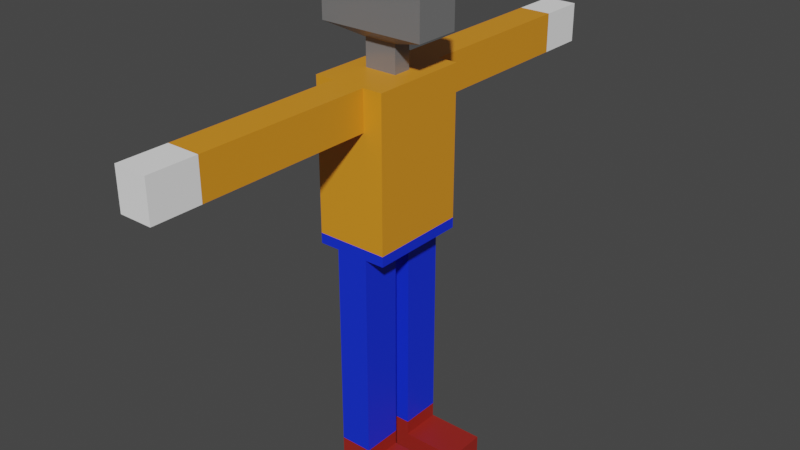 # Source: csis_5838_keith_hammerhead_v04.blend  (saved by Blender 2.80.75; exported with 4.5.12 LTS)
import bpy
from mathutils import Matrix  # noqa: F401  (used for matrix-valued properties, if any)

bpy.ops.wm.read_factory_settings(use_empty=True)
scene = bpy.context.scene
scene.name = 'Scene'

# ---- collections
col_collection = bpy.data.collections.new('Collection'); scene.collection.children.link(col_collection)

# ---- materials (node trees are filled in below, after node groups)
mat_shirt = bpy.data.materials.new('Shirt')
mat_shirt.alpha_threshold = 0.0
mat_shirt.use_transparent_shadow = False
mat_shirt.line_color = (0.0, 0.0, 0.0, 1.0)
mat_pants = bpy.data.materials.new('pants')
mat_pants.use_transparent_shadow = False
mat_hands = bpy.data.materials.new('hands')
mat_hands.use_transparent_shadow = False
mat_head = bpy.data.materials.new('head')
mat_head.use_transparent_shadow = False
mat_feet = bpy.data.materials.new('feet')
mat_feet.use_transparent_shadow = False

# ---- material node trees
mat_shirt.use_nodes = True; mat_shirt.node_tree.nodes.clear()
_N = mat_shirt.node_tree.nodes; _L = mat_shirt.node_tree.links
n0 = _N.new('ShaderNodeOutputMaterial'); n0.name = 'Material Output'; n0.location = (300, 300)
n1 = _N.new('ShaderNodeBsdfPrincipled'); n1.name = 'Principled BSDF'; n1.location = (10, 300)
n1.distribution = 'GGX'
n1.subsurface_method = 'BURLEY'
n1.inputs[0].default_value = (0.8, 0.2963, 0.0177, 1.0)
n1.inputs[2].default_value = 0.4
n1.inputs[3].default_value = 1.45
n1.inputs[27].default_value = (0.0, 0.0, 0.0, 1.0)
n1.inputs[28].default_value = 1.0
_L.new(n1.outputs[0], n0.inputs[0])
n0.is_active_output = True
mat_pants.use_nodes = True; mat_pants.node_tree.nodes.clear()
_N = mat_pants.node_tree.nodes; _L = mat_pants.node_tree.links
n0 = _N.new('ShaderNodeOutputMaterial'); n0.name = 'Material Output'; n0.location = (300, 300)
n1 = _N.new('ShaderNodeBsdfPrincipled'); n1.name = 'Principled BSDF'; n1.location = (10, 300)
n1.distribution = 'GGX'
n1.subsurface_method = 'BURLEY'
n1.inputs[0].default_value = (0.00567, 0.0297, 0.8, 1.0)
n1.inputs[3].default_value = 1.45
n1.inputs[27].default_value = (0.0, 0.0, 0.0, 1.0)
n1.inputs[28].default_value = 1.0
_L.new(n1.outputs[0], n0.inputs[0])
n0.is_active_output = True
mat_hands.use_nodes = True; mat_hands.node_tree.nodes.clear()
_N = mat_hands.node_tree.nodes; _L = mat_hands.node_tree.links
n0 = _N.new('ShaderNodeOutputMaterial'); n0.name = 'Material Output'; n0.location = (300, 300)
n1 = _N.new('ShaderNodeBsdfPrincipled'); n1.name = 'Principled BSDF'; n1.location = (10, 300)
n1.distribution = 'GGX'
n1.subsurface_method = 'BURLEY'
n1.inputs[0].default_value = (0.9939, 0.9939, 0.9939, 1.0)
n1.inputs[3].default_value = 1.45
n1.inputs[27].default_value = (0.0, 0.0, 0.0, 1.0)
n1.inputs[28].default_value = 1.0
_L.new(n1.outputs[0], n0.inputs[0])
n0.is_active_output = True
mat_head.use_nodes = True; mat_head.node_tree.nodes.clear()
_N = mat_head.node_tree.nodes; _L = mat_head.node_tree.links
n0 = _N.new('ShaderNodeOutputMaterial'); n0.name = 'Material Output'; n0.location = (300, 300)
n1 = _N.new('ShaderNodeBsdfPrincipled'); n1.name = 'Principled BSDF'; n1.location = (10, 300)
n1.distribution = 'GGX'
n1.subsurface_method = 'BURLEY'
n1.inputs[0].default_value = (0.1867, 0.1867, 0.1867, 1.0)
n1.inputs[2].default_value = 0.2685
n1.inputs[3].default_value = 1.45
n1.inputs[13].default_value = 0.9954
n1.inputs[15].default_value = 1.0
n1.inputs[27].default_value = (0.0, 0.0, 0.0, 1.0)
n1.inputs[28].default_value = 1.0
_L.new(n1.outputs[0], n0.inputs[0])
n0.is_active_output = True
mat_feet.use_nodes = True; mat_feet.node_tree.nodes.clear()
_N = mat_feet.node_tree.nodes; _L = mat_feet.node_tree.links
n0 = _N.new('ShaderNodeOutputMaterial'); n0.name = 'Material Output'; n0.location = (300, 300)
n1 = _N.new('ShaderNodeBsdfPrincipled'); n1.name = 'Principled BSDF'; n1.location = (10, 300)
n1.distribution = 'GGX'
n1.subsurface_method = 'BURLEY'
n1.inputs[0].default_value = (0.3217, 0.01879, 0.01181, 1.0)
n1.inputs[3].default_value = 1.45
n1.inputs[27].default_value = (0.0, 0.0, 0.0, 1.0)
n1.inputs[28].default_value = 1.0
_L.new(n1.outputs[0], n0.inputs[0])
n0.is_active_output = True

# ---- world
world_world = bpy.data.worlds.new('World'); scene.world = world_world
world_world.use_nodes = True; world_world.node_tree.nodes.clear()
_N = world_world.node_tree.nodes; _L = world_world.node_tree.links
n0 = _N.new('ShaderNodeOutputWorld'); n0.name = 'World Output'; n0.location = (300, 300)
n1 = _N.new('ShaderNodeBackground'); n1.name = 'Background'; n1.location = (10, 300)
n1.inputs[0].default_value = (0.05088, 0.05088, 0.05088, 1.0)
_L.new(n1.outputs[0], n0.inputs[0])
n0.is_active_output = True
world_world.color = (0.05088, 0.05088, 0.05088)
world_world.use_sun_shadow = False
world_world.sun_shadow_jitter_overblur = 0.0

# ---- meshes
me_cube = bpy.data.meshes.new('Cube')
me_cube.from_pydata([(-0.3831, -0.2199, -8.129), (0.3951, -0.2199, -8.129), (0.863, -1.197, 1.917), (0.863, -1.197, -1.917), (-0.3831, -0.2199, -7.28), (0.3951, -0.2199, -7.28), (-0.863, -1.197, 1.917), (-0.863, -1.197, -1.917), (0.3951, -1.197, -7.28), (-0.863, -1.197, 0.9766), (0.863, -1.197, 0.9766), (-0.3831, -1.197, -7.28), (-0.863, -0.2199, -1.917), (0.863, -0.2199, 1.917), (-0.863, -0.2199, 1.917), (0.863, -0.2199, -1.917), (0.863, -0.2199, 0.9766), (-0.863, -0.2199, 0.9766), (0.3951, -0.2199, -7.149), (-0.3831, -0.2199, -7.149), (0.3951, -1.197, -7.149), (-0.3831, -1.197, -7.149), (0.3951, -0.2199, -6.921), (0.3951, -1.197, -6.921), (-0.3831, -1.197, -6.921), (0.3951, -1.197, 1.917), (0.3951, -1.197, -1.917), (-0.3831, -0.2199, -6.921), (-0.3831, -0.2199, -6.79), (0.3951, -1.197, 0.9766), (0.3951, -0.2199, -1.917), (0.3951, -0.2199, 1.917), (0.3951, -0.2199, -6.79), (0.3951, -1.197, -6.79), (-0.3831, -1.197, -6.79), (-0.3831, -1.197, 1.917), (-0.3831, -1.197, 0.9766), (-0.3831, -0.2199, -1.917), (0.3951, -1.197, -4.831), (-0.3831, -1.197, -1.917), (-0.3831, -1.197, -4.831), (-0.3831, -0.2199, -4.831), (-0.3831, -0.2199, 1.917), (0.3951, -0.2199, -4.831), (-0.3831, -0.2199, 2.56), (0.3951, -0.2199, 2.56), (-0.3831, -1.197, -4.561), (0.3951, -1.197, -4.561), (-0.3831, -0.2199, 4.014), (0.3951, -0.2199, 4.014), (-0.3831, -0.2199, -4.561), (0.3951, -0.2199, -4.561), (-1.264, -0.5473, 2.814), (1.276, -0.5473, 2.814), (0.3951, -0.2199, -4.276), (0.3951, -1.197, -4.276), (-1.264, -0.5473, 3.775), (1.276, -0.5473, 3.775), (-0.3831, -1.197, -4.276), (-0.3831, -0.2199, -4.276), (0.3951, -1.491, 1.917), (0.3951, -1.491, 0.9766), (-0.3831, -1.491, 1.917), (-0.3831, -1.491, 0.9766), (0.3951, -1.76, 1.917), (0.3951, -1.76, 0.9766), (-0.3831, -1.76, 1.917), (-0.3831, -1.76, 0.9766), (0.3951, -2.062, 1.917), (0.3951, -2.062, 0.9766), (-0.3831, -2.062, 1.917), (-0.3831, -2.062, 0.9766), (0.3951, -3.246, 1.917), (0.3951, -3.246, 0.9766), (-0.3831, -3.246, 1.917), (-0.3831, -3.246, 0.9766), (0.3951, -3.466, 1.917), (0.3951, -3.466, 0.9766), (-0.3831, -3.466, 1.917), (-0.3831, -3.466, 0.9766), (0.3951, -3.662, 1.917), (0.3951, -3.662, 0.9766), (-0.3831, -3.662, 1.917), (-0.3831, -3.662, 0.9766), (0.3951, -3.875, 1.917), (0.3951, -3.875, 0.9766), (-0.3831, -3.875, 1.917), (-0.3831, -3.875, 0.9766), (0.3951, -5.393, 1.917), (0.3951, -5.393, 0.9766), (-0.3831, -5.393, 1.917), (-0.3831, -5.393, 0.9766), (0.3951, -5.564, 1.917), (0.3951, -5.564, 0.9766), (-0.3831, -5.564, 1.917), (-0.3831, -5.564, 0.9766), (0.3951, -5.793, 1.917), (0.3951, -5.793, 0.9766), (-0.3831, -5.793, 1.917), (-0.3831, -5.793, 0.9766), (0.3951, -6.527, 1.917), (0.3951, -6.527, 0.9766), (-0.3831, -6.527, 1.917), (-0.3831, -6.527, 0.9766), (-0.3831, -0.2199, -3.99), (0.3951, -0.2199, -3.99), (0.3951, -1.197, -3.99), (-0.3831, -1.197, -3.99), (0.3951, -1.197, -2.586), (-0.3831, -1.197, -2.586), (-0.3831, -0.2199, -2.586), (0.3951, -0.2199, -2.586), (0.3951, -0.2199, -2.39), (0.3951, -1.197, -2.39), (-0.3831, -1.197, -2.39), (-0.3831, -0.2199, -2.39), (-0.3831, -0.2199, -2.17), (0.3951, -0.2199, -2.17), (0.3951, -1.197, -2.17), (-0.3831, -1.197, -2.17), (-0.863, 0.01491, -1.917), (0.863, 0.01491, 1.917), (0.863, 0.01491, 0.9766), (-0.863, 0.01491, 1.917), (0.863, 0.01491, -1.917), (-0.863, 0.01491, 0.9766), (0.3951, 0.01491, 1.917), (0.3951, 0.01491, -1.917), (-0.3831, 0.01491, -1.917), (-0.3831, 0.01491, 1.917), (0.3951, 0.01491, 2.56), (-0.3831, 0.01491, 2.56), (0.3951, 0.01491, 4.014), (-0.3831, 0.01491, 4.014), (1.276, 0.01491, 2.814), (-1.264, 0.01491, 2.814), (1.276, 0.01491, 3.775), (-1.264, 0.01491, 3.775), (0.3951, -1.197, -8.129), (-0.3831, -1.197, -8.129), (1.756, -0.2199, -8.129), (1.756, -1.197, -8.129), (1.756, -0.2199, -7.28), (1.756, -1.197, -7.28), (-0.863, -0.9756, -1.917), (0.3951, -0.9756, -8.129), (0.863, -0.9756, 1.917), (1.756, -0.9756, -7.28), (0.863, -0.9756, 0.9766), (-0.863, -0.9756, 1.917), (0.863, -0.9756, -1.917), (-0.863, -0.9756, 0.9766), (1.756, -0.9756, -8.129), (0.3951, -0.9756, -7.149), (0.3951, -0.9756, -7.28), (-0.3831, -0.9756, -6.79), (-0.3831, -0.9756, -6.921), (0.3951, -0.9756, -6.921), (0.3951, -0.9756, -1.917), (0.3951, -0.9756, 1.917), (-0.3831, -0.9756, -8.129), (-0.3831, -0.9756, -7.28), (-0.3831, -0.9756, -1.917), (0.3951, -0.9756, -4.831), (-0.3831, -0.9756, 1.917), (-0.3831, -0.9756, -4.561), (0.3951, -0.9756, -4.276), (-0.3831, -0.9756, -4.276), (-0.3831, -0.9756, -3.99), (0.3951, -0.9756, -3.99), (-0.3831, -0.9756, -4.831), (0.3951, -0.9756, -2.586), (-0.3831, -0.9756, -2.39), (0.3951, -0.9756, -2.39), (-0.3831, -0.9756, -2.586), (-0.3831, -0.9756, -2.17), (0.3951, -0.9756, -2.17), (-0.3831, -0.9756, -7.149), (0.3951, -0.9756, -6.79), (0.3951, -0.9756, -4.561), (-0.863, -0.4947, 1.917), (0.863, -0.4947, -1.917), (-0.863, -0.4947, 0.9766), (-0.863, -0.4947, -1.917), (0.3951, -0.4947, -8.129), (0.863, -0.4947, 1.917), (1.756, -0.4947, -7.28), (0.863, -0.4947, 0.9766), (1.756, -0.4947, -8.129), (0.3951, -0.4947, -7.149), (0.3951, -0.4947, -7.28), (-0.3831, -0.4947, -6.79), (-0.3831, -0.4947, -6.921), (0.3951, -0.4947, -6.921), (0.3951, -0.4947, -1.917), (0.3951, -0.4947, 1.917), (-0.3831, -0.4947, -8.129), (-0.3831, -0.4947, -7.28), (-0.3831, -0.4947, -1.917), (0.3951, -0.4947, -4.831), (-0.3831, -0.4947, 1.917), (-0.3831, -0.4947, -4.561), (0.3951, -0.4947, -4.276), (-0.3831, -0.4947, -4.276), (-0.3831, -0.4947, -3.99), (0.3951, -0.4947, -3.99), (-0.3831, -0.4947, -4.831), (0.3951, -0.4947, -2.586), (-0.3831, -0.4947, -2.39), (0.3951, -0.4947, -2.39), (-0.3831, -0.4947, -2.586), (-0.3831, -0.4947, -2.17), (0.3951, -0.4947, -2.17), (-0.3831, -0.4947, -7.149), (0.3951, -0.4947, -6.79), (0.3951, -0.4947, -4.561), (-0.863, -1.197, 1.601), (0.863, -1.197, 1.601), (0.863, -0.2199, 1.601), (-0.863, -0.2199, 1.601), (0.3951, -1.197, 1.601), (-0.3831, -1.197, 1.601), (0.3951, -1.491, 1.601), (-0.3831, -1.491, 1.601), (0.3951, -1.76, 1.601), (-0.3831, -1.76, 1.601), (0.3951, -2.062, 1.601), (-0.3831, -2.062, 1.601), (0.3951, -3.246, 1.601), (-0.3831, -3.246, 1.601), (0.3951, -3.466, 1.601), (-0.3831, -3.466, 1.601), (0.3951, -3.662, 1.601), (-0.3831, -3.662, 1.601), (0.3951, -3.875, 1.601), (-0.3831, -3.875, 1.601), (0.3951, -5.393, 1.601), (-0.3831, -5.393, 1.601), (0.3951, -5.564, 1.601), (-0.3831, -5.564, 1.601), (0.3951, -5.793, 1.601), (-0.3831, -5.793, 1.601), (0.3951, -6.527, 1.601), (-0.3831, -6.527, 1.601), (-0.863, 0.01491, 1.601), (0.863, 0.01491, 1.601), (-0.863, -0.9756, 1.601), (0.863, -0.9756, 1.601), (0.863, -0.4947, 1.601), (-0.863, -0.4947, 1.601), (0.863, -1.197, 1.289), (0.863, -0.2199, 1.289), (-0.863, -0.2199, 1.289), (0.3951, -1.197, 1.289), (-0.3831, -1.197, 1.289), (0.3951, -1.491, 1.289), (-0.3831, -1.491, 1.289), (0.3951, -1.76, 1.289), (-0.3831, -1.76, 1.289), (0.3951, -2.062, 1.289), (-0.3831, -2.062, 1.289), (0.3951, -3.246, 1.289), (-0.3831, -3.246, 1.289), (0.3951, -3.466, 1.289), (-0.3831, -3.466, 1.289), (0.3951, -3.662, 1.289), (-0.3831, -3.662, 1.289), (0.3951, -3.875, 1.289), (-0.3831, -3.875, 1.289), (0.3951, -5.393, 1.289), (-0.3831, -5.393, 1.289), (0.3951, -5.564, 1.289), (-0.3831, -5.564, 1.289), (0.3951, -5.793, 1.289), (-0.3831, -5.793, 1.289), (0.3951, -6.527, 1.289), (-0.3831, -6.527, 1.289), (-0.863, 0.01491, 1.289), (0.863, 0.01491, 1.289), (-0.863, -0.9756, 1.289), (0.863, -0.9756, 1.289), (0.863, -0.4947, 1.289), (-0.863, -0.4947, 1.289), (-0.863, -1.197, 1.289), (0.3951, -0.2199, 2.399), (-0.3831, -0.2199, 2.399), (0.3951, 0.01491, 2.399), (-0.3831, 0.01491, 2.399), (-0.3831, -0.2199, 2.244), (0.3951, -0.2199, 2.244), (0.3951, 0.01491, 2.244), (-0.3831, 0.01491, 2.244), (-0.3831, -0.2199, 2.08), (0.3951, -0.2199, 2.08), (0.3951, 0.01491, 2.08), (-0.3831, 0.01491, 2.08), (0.863, -1.197, -1.671), (-0.863, -1.197, -1.671), (-0.863, -0.2199, -1.671), (0.863, -0.2199, -1.671), (0.3951, -1.197, -1.671), (-0.3831, -1.197, -1.671), (-0.863, 0.01491, -1.671), (0.863, 0.01491, -1.671), (-0.863, -0.9756, -1.671), (0.863, -0.9756, -1.671), (0.863, -0.4947, -1.671), (-0.863, -0.4947, -1.671)], [], [(164, 149, 6, 35), (221, 35, 6, 216), (4, 5, 1, 0), (158, 150, 3, 26), (247, 146, 2, 217), (214, 178, 157, 193), (8, 138, 141, 143), (305, 148, 10, 296), (20, 21, 11, 8), (301, 36, 9, 297), (307, 182, 17, 298), (303, 122, 16, 299), (245, 121, 13, 218), (127, 124, 15, 30), (249, 180, 14, 219), (129, 123, 14, 42), (1, 5, 142, 140), (147, 143, 141, 152), (154, 8, 143, 147), (184, 1, 140, 188), (192, 27, 19, 213), (8, 11, 139, 138), (33, 34, 24, 23), (189, 153, 154, 190), (121, 126, 31, 13), (128, 127, 30, 37), (296, 10, 29, 300), (157, 23, 20, 153), (191, 28, 27, 192), (198, 37, 116, 211), (217, 2, 25, 220), (146, 159, 25, 2), (144, 162, 39, 7), (197, 4, 0, 196), (213, 19, 4, 197), (120, 128, 37, 12), (160, 145, 138, 139), (206, 41, 28, 191), (201, 50, 41, 206), (300, 29, 36, 301), (36, 29, 61, 63), (159, 164, 35, 25), (179, 47, 38, 163), (285, 284, 45, 44), (287, 285, 44, 131), (47, 46, 40, 38), (132, 133, 48, 49), (49, 48, 56, 57), (132, 49, 57, 136), (55, 58, 46, 47), (108, 109, 107, 106), (210, 110, 104, 204), (52, 53, 57, 56), (135, 52, 56, 137), (204, 104, 59, 203), (44, 45, 53, 52), (104, 105, 54, 59), (131, 44, 52, 135), (63, 61, 65, 67), (220, 25, 60, 222), (254, 36, 63, 256), (25, 35, 62, 60), (258, 67, 71, 260), (222, 60, 64, 224), (256, 63, 67, 258), (60, 62, 66, 64), (71, 69, 73, 75), (64, 66, 70, 68), (67, 65, 69, 71), (224, 64, 68, 226), (228, 72, 76, 230), (226, 68, 72, 228), (260, 71, 75, 262), (68, 70, 74, 72), (264, 79, 83, 266), (262, 75, 79, 264), (72, 74, 78, 76), (75, 73, 77, 79), (83, 81, 85, 87), (76, 78, 82, 80), (79, 77, 81, 83), (230, 76, 80, 232), (268, 87, 91, 270), (232, 80, 84, 234), (266, 83, 87, 268), (80, 82, 86, 84), (88, 90, 94, 92), (84, 86, 90, 88), (87, 85, 89, 91), (234, 84, 88, 236), (95, 93, 97, 99), (91, 89, 93, 95), (236, 88, 92, 238), (270, 91, 95, 272), (274, 99, 103, 276), (238, 92, 96, 240), (272, 95, 99, 274), (92, 94, 98, 96), (242, 100, 102, 243), (96, 98, 102, 100), (99, 97, 101, 103), (240, 96, 100, 242), (173, 113, 108, 171), (163, 38, 33, 178), (38, 40, 34, 33), (41, 43, 32, 28), (176, 118, 113, 173), (106, 107, 58, 55), (113, 114, 109, 108), (115, 112, 111, 110), (26, 39, 119, 118), (116, 117, 112, 115), (118, 119, 114, 113), (171, 108, 106, 169), (211, 116, 115, 208), (208, 115, 110, 210), (37, 30, 117, 116), (158, 26, 118, 176), (166, 55, 47, 179), (48, 133, 137, 56), (110, 111, 105, 104), (53, 134, 136, 57), (59, 54, 51, 50), (169, 106, 55, 166), (284, 286, 130, 45), (203, 59, 50, 201), (45, 130, 134, 53), (153, 20, 8, 154), (50, 51, 43, 41), (28, 32, 22, 27), (219, 14, 123, 244), (298, 17, 125, 302), (19, 18, 5, 4), (27, 22, 18, 19), (178, 33, 23, 157), (23, 24, 21, 20), (58, 167, 165, 46), (205, 169, 166, 202), (202, 166, 179, 215), (194, 158, 176, 212), (114, 172, 174, 109), (119, 175, 172, 114), (207, 171, 169, 205), (212, 176, 173, 209), (199, 163, 178, 214), (209, 173, 171, 207), (107, 168, 167, 58), (109, 174, 168, 107), (215, 179, 163, 199), (195, 200, 164, 159), (46, 165, 170, 40), (40, 170, 155, 34), (196, 184, 145, 160), (21, 177, 161, 11), (11, 161, 160, 139), (183, 198, 162, 144), (185, 195, 159, 146), (39, 162, 175, 119), (34, 155, 156, 24), (193, 157, 153, 189), (24, 156, 177, 21), (138, 145, 152, 141), (190, 154, 147, 186), (186, 147, 152, 188), (216, 6, 149, 246), (297, 9, 151, 304), (306, 187, 148, 305), (248, 185, 146, 247), (194, 181, 150, 158), (200, 180, 149, 164), (42, 14, 180, 200), (30, 15, 181, 194), (218, 13, 185, 248), (299, 16, 187, 306), (142, 186, 188, 140), (5, 190, 186, 142), (22, 193, 189, 18), (13, 31, 195, 185), (12, 37, 198, 183), (0, 1, 184, 196), (31, 42, 200, 195), (51, 215, 199, 43), (112, 209, 207, 111), (43, 199, 214, 32), (117, 212, 209, 112), (111, 207, 205, 105), (30, 194, 212, 117), (54, 202, 215, 51), (105, 205, 202, 54), (167, 203, 201, 165), (172, 208, 210, 174), (175, 211, 208, 172), (168, 204, 203, 167), (174, 210, 204, 168), (165, 201, 206, 170), (170, 206, 191, 155), (177, 213, 197, 161), (161, 197, 196, 160), (162, 198, 211, 175), (155, 191, 192, 156), (18, 189, 190, 5), (156, 192, 213, 177), (145, 184, 188, 152), (246, 149, 180, 249), (304, 151, 182, 307), (32, 214, 193, 22), (279, 246, 249, 282), (251, 218, 248, 281), (281, 248, 247, 280), (283, 216, 246, 279), (252, 219, 244, 277), (273, 240, 242, 275), (275, 242, 243, 276), (94, 239, 241, 98), (271, 238, 240, 273), (98, 241, 243, 102), (90, 237, 239, 94), (269, 236, 238, 271), (267, 234, 236, 269), (82, 233, 235, 86), (265, 232, 234, 267), (86, 235, 237, 90), (263, 230, 232, 265), (74, 229, 231, 78), (78, 231, 233, 82), (70, 227, 229, 74), (259, 226, 228, 261), (261, 228, 230, 263), (257, 224, 226, 259), (62, 223, 225, 66), (255, 222, 224, 257), (66, 225, 227, 70), (35, 221, 223, 62), (253, 220, 222, 255), (250, 217, 220, 253), (282, 249, 219, 252), (278, 245, 218, 251), (280, 247, 217, 250), (254, 221, 216, 283), (36, 254, 283, 9), (148, 280, 250, 10), (122, 278, 251, 16), (182, 282, 252, 17), (10, 250, 253, 29), (29, 253, 255, 61), (61, 255, 257, 65), (65, 257, 259, 69), (73, 261, 263, 77), (69, 259, 261, 73), (77, 263, 265, 81), (81, 265, 267, 85), (85, 267, 269, 89), (89, 269, 271, 93), (93, 271, 273, 97), (101, 275, 276, 103), (97, 273, 275, 101), (17, 252, 277, 125), (9, 283, 279, 151), (187, 281, 280, 148), (16, 251, 281, 187), (151, 279, 282, 182), (239, 272, 274, 241), (241, 274, 276, 243), (237, 270, 272, 239), (233, 266, 268, 235), (235, 268, 270, 237), (229, 262, 264, 231), (231, 264, 266, 233), (227, 260, 262, 229), (223, 256, 258, 225), (225, 258, 260, 227), (221, 254, 256, 223), (289, 290, 286, 284), (291, 288, 285, 287), (288, 289, 284, 285), (292, 293, 289, 288), (295, 292, 288, 291), (293, 294, 290, 289), (31, 126, 294, 293), (129, 42, 292, 295), (42, 31, 293, 292), (144, 304, 307, 183), (15, 299, 306, 181), (181, 306, 305, 150), (7, 297, 304, 144), (12, 298, 302, 120), (26, 300, 301, 39), (3, 296, 300, 26), (124, 303, 299, 15), (183, 307, 298, 12), (39, 301, 297, 7), (150, 305, 296, 3)])
me_cube.polygons.foreach_set('material_index', [0, 0, 4, 1, 0, 1, 4, 0, 4, 0, 0, 0, 0, 1, 0, 0, 4, 4, 4, 4, 4, 4, 1, 4, 0, 1, 0, 4, 1, 1, 0, 0, 1, 4, 4, 1, 4, 1, 1, 0, 0, 0, 1, 3, 3, 1, 3, 3, 3, 1, 1, 1, 3, 3, 1, 3, 1, 3, 0, 0, 0, 0, 0, 0, 0, 0, 0, 0, 0, 0, 0, 0, 0, 0, 0, 0, 0, 0, 0, 0, 0, 0, 0, 0, 0, 0, 2, 0, 0, 0, 2, 2, 2, 2, 2, 2, 2, 2, 2, 2, 2, 2, 1, 1, 1, 1, 1, 1, 1, 1, 1, 1, 1, 1, 1, 1, 1, 1, 1, 3, 1, 3, 1, 1, 3, 1, 3, 4, 1, 1, 0, 0, 4, 4, 1, 4, 1, 1, 1, 1, 1, 1, 1, 1, 1, 1, 1, 1, 1, 0, 1, 1, 4, 4, 4, 1, 0, 1, 1, 4, 4, 4, 4, 4, 0, 0, 0, 0, 1, 0, 0, 1, 0, 0, 4, 4, 4, 0, 1, 4, 0, 1, 1, 1, 1, 1, 1, 1, 1, 1, 1, 1, 1, 1, 1, 1, 4, 4, 1, 1, 4, 4, 4, 0, 0, 1, 0, 0, 0, 0, 0, 2, 2, 2, 2, 2, 2, 2, 0, 0, 0, 0, 0, 0, 0, 0, 0, 0, 0, 0, 0, 0, 0, 0, 0, 0, 0, 0, 0, 0, 0, 0, 0, 0, 0, 0, 0, 0, 0, 0, 0, 0, 2, 2, 2, 2, 0, 0, 0, 0, 0, 2, 2, 2, 0, 0, 0, 0, 0, 0, 0, 0, 3, 3, 3, 3, 3, 3, 3, 3, 3, 1, 1, 1, 1, 1, 1, 1, 1, 1, 1, 1])
_uv = me_cube.uv_layers.new(name='UVMap')
_uv.uv.foreach_set('vector', [0.5555, 0.2269, 0.625, 0.2269, 0.625, 0.25, 0.5555, 0.25, 0.6044, 0.4305, 0.625, 0.4305, 0.625, 0.5, 0.6044, 0.5, 0.4445, 0.898, 0.5572, 0.898, 0.5572, 0.898, 0.4445, 0.898, 0.5572, 0.9769, 0.625, 0.9769, 0.625, 1.0, 0.5572, 1.0, 0.3544, 0.7269, 0.375, 0.7269, 0.375, 0.75, 0.3544, 0.75, 0.5572, 0.9267, 0.5572, 0.9769, 0.5572, 0.9769, 0.5572, 0.9267, 0.375, 0.3178, 0.375, 0.3178, 0.375, 0.3178, 0.375, 0.3178, 0.141, 0.7269, 0.3137, 0.7269, 0.3137, 0.75, 0.141, 0.75, 0.375, 0.3178, 0.375, 0.4305, 0.375, 0.4305, 0.375, 0.3178, 0.391, 0.4305, 0.5637, 0.4305, 0.5637, 0.5, 0.391, 0.5, 0.391, 0.5733, 0.5637, 0.5733, 0.5637, 0.602, 0.391, 0.602, 0.141, 0.6234, 0.3137, 0.6234, 0.3137, 0.648, 0.141, 0.648, 0.3544, 0.6234, 0.375, 0.6234, 0.375, 0.648, 0.3544, 0.648, 0.5572, 0.8734, 0.625, 0.8734, 0.625, 0.898, 0.5572, 0.898, 0.6044, 0.5733, 0.625, 0.5733, 0.625, 0.602, 0.6044, 0.602, 0.5555, 0.1234, 0.625, 0.1234, 0.625, 0.148, 0.5555, 0.148, 0.5572, 0.898, 0.5572, 0.898, 0.5572, 0.898, 0.5572, 0.898, 0.5572, 0.9769, 0.5572, 1.0, 0.5572, 1.0, 0.5572, 0.9769, 0.5572, 0.9769, 0.5572, 1.0, 0.5572, 1.0, 0.5572, 0.9769, 0.5572, 0.9267, 0.5572, 0.898, 0.5572, 0.898, 0.5572, 0.9267, 0.4445, 0.9267, 0.4445, 0.898, 0.4445, 0.898, 0.4445, 0.9267, 0.375, 0.3178, 0.375, 0.4305, 0.375, 0.4305, 0.375, 0.3178, 0.375, 0.3178, 0.375, 0.4305, 0.375, 0.4305, 0.375, 0.3178, 0.5572, 0.9267, 0.5572, 0.9769, 0.5572, 0.9769, 0.5572, 0.9267, 0.375, 0.1234, 0.4428, 0.1234, 0.4428, 0.148, 0.375, 0.148, 0.4445, 0.8734, 0.5572, 0.8734, 0.5572, 0.898, 0.4445, 0.898, 0.391, 0.25, 0.5637, 0.25, 0.5637, 0.3178, 0.391, 0.3178, 0.5572, 0.9769, 0.5572, 1.0, 0.5572, 1.0, 0.5572, 0.9769, 0.4445, 0.9267, 0.4445, 0.898, 0.4445, 0.898, 0.4445, 0.9267, 0.4445, 0.9267, 0.4445, 0.898, 0.4445, 0.898, 0.4445, 0.9267, 0.6044, 0.25, 0.625, 0.25, 0.625, 0.3178, 0.6044, 0.3178, 0.375, 0.2269, 0.4428, 0.2269, 0.4428, 0.25, 0.375, 0.25, 0.375, 0.9769, 0.4445, 0.9769, 0.4445, 1.0, 0.375, 1.0, 0.4445, 0.9267, 0.4445, 0.898, 0.4445, 0.898, 0.4445, 0.9267, 0.4445, 0.9267, 0.4445, 0.898, 0.4445, 0.898, 0.4445, 0.9267, 0.375, 0.8734, 0.4445, 0.8734, 0.4445, 0.898, 0.375, 0.898, 0.4445, 0.9769, 0.5572, 0.9769, 0.5572, 1.0, 0.4445, 1.0, 0.4445, 0.9267, 0.4445, 0.898, 0.4445, 0.898, 0.4445, 0.9267, 0.4445, 0.9267, 0.4445, 0.898, 0.4445, 0.898, 0.4445, 0.9267, 0.391, 0.3178, 0.5637, 0.3178, 0.5637, 0.4305, 0.391, 0.4305, 0.5637, 0.4305, 0.5637, 0.3178, 0.5637, 0.3178, 0.5637, 0.4305, 0.4428, 0.2269, 0.5555, 0.2269, 0.5555, 0.25, 0.4428, 0.25, 0.5572, 0.9769, 0.5572, 1.0, 0.5572, 1.0, 0.5572, 0.9769, 0.5555, 0.148, 0.4428, 0.148, 0.4428, 0.148, 0.5555, 0.148, 0.5555, 0.1234, 0.5555, 0.148, 0.5555, 0.148, 0.5555, 0.1234, 0.375, 0.3178, 0.375, 0.4305, 0.375, 0.4305, 0.375, 0.3178, 0.4428, 0.1234, 0.5555, 0.1234, 0.5555, 0.148, 0.4428, 0.148, 0.4428, 0.148, 0.5555, 0.148, 0.5555, 0.148, 0.4428, 0.148, 0.4428, 0.1234, 0.4428, 0.148, 0.4428, 0.148, 0.4428, 0.1234, 0.375, 0.3178, 0.375, 0.4305, 0.375, 0.4305, 0.375, 0.3178, 0.375, 0.3178, 0.375, 0.4305, 0.375, 0.4305, 0.375, 0.3178, 0.4445, 0.9267, 0.4445, 0.898, 0.4445, 0.898, 0.4445, 0.9267, 0.5555, 0.148, 0.4428, 0.148, 0.4428, 0.148, 0.5555, 0.148, 0.5555, 0.1234, 0.5555, 0.148, 0.5555, 0.148, 0.5555, 0.1234, 0.4445, 0.9267, 0.4445, 0.898, 0.4445, 0.898, 0.4445, 0.9267, 0.5555, 0.148, 0.4428, 0.148, 0.4428, 0.148, 0.5555, 0.148, 0.4445, 0.898, 0.5572, 0.898, 0.5572, 0.898, 0.4445, 0.898, 0.5555, 0.1234, 0.5555, 0.148, 0.5555, 0.148, 0.5555, 0.1234, 0.5637, 0.4305, 0.5637, 0.3178, 0.5637, 0.3178, 0.5637, 0.4305, 0.6044, 0.3178, 0.625, 0.3178, 0.625, 0.3178, 0.6044, 0.3178, 0.5841, 0.4305, 0.5637, 0.4305, 0.5637, 0.4305, 0.5841, 0.4305, 0.4428, 0.25, 0.5555, 0.25, 0.5555, 0.25, 0.4428, 0.25, 0.5841, 0.4305, 0.5637, 0.4305, 0.5637, 0.4305, 0.5841, 0.4305, 0.6044, 0.3178, 0.625, 0.3178, 0.625, 0.3178, 0.6044, 0.3178, 0.5841, 0.4305, 0.5637, 0.4305, 0.5637, 0.4305, 0.5841, 0.4305, 0.4428, 0.25, 0.5555, 0.25, 0.5555, 0.25, 0.4428, 0.25, 0.5637, 0.4305, 0.5637, 0.3178, 0.5637, 0.3178, 0.5637, 0.4305, 0.4428, 0.25, 0.5555, 0.25, 0.5555, 0.25, 0.4428, 0.25, 0.5637, 0.4305, 0.5637, 0.3178, 0.5637, 0.3178, 0.5637, 0.4305, 0.6044, 0.3178, 0.625, 0.3178, 0.625, 0.3178, 0.6044, 0.3178, 0.6044, 0.3178, 0.625, 0.3178, 0.625, 0.3178, 0.6044, 0.3178, 0.6044, 0.3178, 0.625, 0.3178, 0.625, 0.3178, 0.6044, 0.3178, 0.5841, 0.4305, 0.5637, 0.4305, 0.5637, 0.4305, 0.5841, 0.4305, 0.4428, 0.25, 0.5555, 0.25, 0.5555, 0.25, 0.4428, 0.25, 0.5841, 0.4305, 0.5637, 0.4305, 0.5637, 0.4305, 0.5841, 0.4305, 0.5841, 0.4305, 0.5637, 0.4305, 0.5637, 0.4305, 0.5841, 0.4305, 0.4428, 0.25, 0.5555, 0.25, 0.5555, 0.25, 0.4428, 0.25, 0.5637, 0.4305, 0.5637, 0.3178, 0.5637, 0.3178, 0.5637, 0.4305, 0.5637, 0.4305, 0.5637, 0.3178, 0.5637, 0.3178, 0.5637, 0.4305, 0.4428, 0.25, 0.5555, 0.25, 0.5555, 0.25, 0.4428, 0.25, 0.5637, 0.4305, 0.5637, 0.3178, 0.5637, 0.3178, 0.5637, 0.4305, 0.6044, 0.3178, 0.625, 0.3178, 0.625, 0.3178, 0.6044, 0.3178, 0.5841, 0.4305, 0.5637, 0.4305, 0.5637, 0.4305, 0.5841, 0.4305, 0.6044, 0.3178, 0.625, 0.3178, 0.625, 0.3178, 0.6044, 0.3178, 0.5841, 0.4305, 0.5637, 0.4305, 0.5637, 0.4305, 0.5841, 0.4305, 0.4428, 0.25, 0.5555, 0.25, 0.5555, 0.25, 0.4428, 0.25, 0.4428, 0.25, 0.5555, 0.25, 0.5555, 0.25, 0.4428, 0.25, 0.4428, 0.25, 0.5555, 0.25, 0.5555, 0.25, 0.4428, 0.25, 0.5637, 0.4305, 0.5637, 0.3178, 0.5637, 0.3178, 0.5637, 0.4305, 0.6044, 0.3178, 0.625, 0.3178, 0.625, 0.3178, 0.6044, 0.3178, 0.5637, 0.4305, 0.5637, 0.3178, 0.5637, 0.3178, 0.5637, 0.4305, 0.5637, 0.4305, 0.5637, 0.3178, 0.5637, 0.3178, 0.5637, 0.4305, 0.6044, 0.3178, 0.625, 0.3178, 0.625, 0.3178, 0.6044, 0.3178, 0.5841, 0.4305, 0.5637, 0.4305, 0.5637, 0.4305, 0.5841, 0.4305, 0.5841, 0.4305, 0.5637, 0.4305, 0.5637, 0.4305, 0.5841, 0.4305, 0.6044, 0.3178, 0.625, 0.3178, 0.625, 0.3178, 0.6044, 0.3178, 0.5841, 0.4305, 0.5637, 0.4305, 0.5637, 0.4305, 0.5841, 0.4305, 0.4428, 0.25, 0.5555, 0.25, 0.5555, 0.25, 0.4428, 0.25, 0.6044, 0.3178, 0.625, 0.3178, 0.625, 0.4305, 0.6044, 0.4305, 0.4428, 0.25, 0.5555, 0.25, 0.5555, 0.25, 0.4428, 0.25, 0.5637, 0.4305, 0.5637, 0.3178, 0.5637, 0.3178, 0.5637, 0.4305, 0.6044, 0.3178, 0.625, 0.3178, 0.625, 0.3178, 0.6044, 0.3178, 0.5572, 0.9769, 0.5572, 1.0, 0.5572, 1.0, 0.5572, 0.9769, 0.5572, 0.9769, 0.5572, 1.0, 0.5572, 1.0, 0.5572, 0.9769, 0.375, 0.3178, 0.375, 0.4305, 0.375, 0.4305, 0.375, 0.3178, 0.4445, 0.898, 0.5572, 0.898, 0.5572, 0.898, 0.4445, 0.898, 0.5572, 0.9769, 0.5572, 1.0, 0.5572, 1.0, 0.5572, 0.9769, 0.375, 0.3178, 0.375, 0.4305, 0.375, 0.4305, 0.375, 0.3178, 0.375, 0.3178, 0.375, 0.4305, 0.375, 0.4305, 0.375, 0.3178, 0.4445, 0.898, 0.5572, 0.898, 0.5572, 0.898, 0.4445, 0.898, 0.375, 0.3178, 0.375, 0.4305, 0.375, 0.4305, 0.375, 0.3178, 0.4445, 0.898, 0.5572, 0.898, 0.5572, 0.898, 0.4445, 0.898, 0.375, 0.3178, 0.375, 0.4305, 0.375, 0.4305, 0.375, 0.3178, 0.5572, 0.9769, 0.5572, 1.0, 0.5572, 1.0, 0.5572, 0.9769, 0.4445, 0.9267, 0.4445, 0.898, 0.4445, 0.898, 0.4445, 0.9267, 0.4445, 0.9267, 0.4445, 0.898, 0.4445, 0.898, 0.4445, 0.9267, 0.4445, 0.898, 0.5572, 0.898, 0.5572, 0.898, 0.4445, 0.898, 0.5572, 0.9769, 0.5572, 1.0, 0.5572, 1.0, 0.5572, 0.9769, 0.5572, 0.9769, 0.5572, 1.0, 0.5572, 1.0, 0.5572, 0.9769, 0.5555, 0.148, 0.5555, 0.1234, 0.5555, 0.1234, 0.5555, 0.148, 0.4445, 0.898, 0.5572, 0.898, 0.5572, 0.898, 0.4445, 0.898, 0.4428, 0.148, 0.4428, 0.1234, 0.4428, 0.1234, 0.4428, 0.148, 0.4445, 0.898, 0.5572, 0.898, 0.5572, 0.898, 0.4445, 0.898, 0.5572, 0.9769, 0.5572, 1.0, 0.5572, 1.0, 0.5572, 0.9769, 0.4428, 0.148, 0.4428, 0.1234, 0.4428, 0.1234, 0.4428, 0.148, 0.4445, 0.9267, 0.4445, 0.898, 0.4445, 0.898, 0.4445, 0.9267, 0.4428, 0.148, 0.4428, 0.1234, 0.4428, 0.1234, 0.4428, 0.148, 0.5572, 0.9769, 0.5572, 1.0, 0.5572, 1.0, 0.5572, 0.9769, 0.4445, 0.898, 0.5572, 0.898, 0.5572, 0.898, 0.4445, 0.898, 0.4445, 0.898, 0.5572, 0.898, 0.5572, 0.898, 0.4445, 0.898, 0.6044, 0.602, 0.625, 0.602, 0.625, 0.6266, 0.6044, 0.6266, 0.391, 0.602, 0.5637, 0.602, 0.5637, 0.6266, 0.391, 0.6266, 0.4445, 0.898, 0.5572, 0.898, 0.5572, 0.898, 0.4445, 0.898, 0.4445, 0.898, 0.5572, 0.898, 0.5572, 0.898, 0.4445, 0.898, 0.5572, 0.9769, 0.5572, 1.0, 0.5572, 1.0, 0.5572, 0.9769, 0.375, 0.3178, 0.375, 0.4305, 0.375, 0.4305, 0.375, 0.3178, 0.4445, 1.0, 0.4445, 0.9769, 0.4445, 0.9769, 0.4445, 1.0, 0.5572, 0.9267, 0.5572, 0.9769, 0.5572, 0.9769, 0.5572, 0.9267, 0.5572, 0.9267, 0.5572, 0.9769, 0.5572, 0.9769, 0.5572, 0.9267, 0.5572, 0.9267, 0.5572, 0.9769, 0.5572, 0.9769, 0.5572, 0.9267, 0.4445, 1.0, 0.4445, 0.9769, 0.4445, 0.9769, 0.4445, 1.0, 0.4445, 1.0, 0.4445, 0.9769, 0.4445, 0.9769, 0.4445, 1.0, 0.5572, 0.9267, 0.5572, 0.9769, 0.5572, 0.9769, 0.5572, 0.9267, 0.5572, 0.9267, 0.5572, 0.9769, 0.5572, 0.9769, 0.5572, 0.9267, 0.5572, 0.9267, 0.5572, 0.9769, 0.5572, 0.9769, 0.5572, 0.9267, 0.5572, 0.9267, 0.5572, 0.9769, 0.5572, 0.9769, 0.5572, 0.9267, 0.4445, 1.0, 0.4445, 0.9769, 0.4445, 0.9769, 0.4445, 1.0, 0.4445, 1.0, 0.4445, 0.9769, 0.4445, 0.9769, 0.4445, 1.0, 0.5572, 0.9267, 0.5572, 0.9769, 0.5572, 0.9769, 0.5572, 0.9267, 0.4428, 0.1767, 0.5555, 0.1767, 0.5555, 0.2269, 0.4428, 0.2269, 0.4445, 1.0, 0.4445, 0.9769, 0.4445, 0.9769, 0.4445, 1.0, 0.4445, 1.0, 0.4445, 0.9769, 0.4445, 0.9769, 0.4445, 1.0, 0.4445, 0.9267, 0.5572, 0.9267, 0.5572, 0.9769, 0.4445, 0.9769, 0.4445, 1.0, 0.4445, 0.9769, 0.4445, 0.9769, 0.4445, 1.0, 0.4445, 1.0, 0.4445, 0.9769, 0.4445, 0.9769, 0.4445, 1.0, 0.375, 0.9267, 0.4445, 0.9267, 0.4445, 0.9769, 0.375, 0.9769, 0.375, 0.1767, 0.4428, 0.1767, 0.4428, 0.2269, 0.375, 0.2269, 0.4445, 1.0, 0.4445, 0.9769, 0.4445, 0.9769, 0.4445, 1.0, 0.4445, 1.0, 0.4445, 0.9769, 0.4445, 0.9769, 0.4445, 1.0, 0.5572, 0.9267, 0.5572, 0.9769, 0.5572, 0.9769, 0.5572, 0.9267, 0.4445, 1.0, 0.4445, 0.9769, 0.4445, 0.9769, 0.4445, 1.0, 0.5572, 1.0, 0.5572, 0.9769, 0.5572, 0.9769, 0.5572, 1.0, 0.5572, 0.9267, 0.5572, 0.9769, 0.5572, 0.9769, 0.5572, 0.9267, 0.5572, 0.9267, 0.5572, 0.9769, 0.5572, 0.9769, 0.5572, 0.9267, 0.6044, 0.5, 0.625, 0.5, 0.625, 0.5231, 0.6044, 0.5231, 0.391, 0.5, 0.5637, 0.5, 0.5637, 0.5231, 0.391, 0.5231, 0.141, 0.6767, 0.3137, 0.6767, 0.3137, 0.7269, 0.141, 0.7269, 0.3544, 0.6767, 0.375, 0.6767, 0.375, 0.7269, 0.3544, 0.7269, 0.5572, 0.9267, 0.625, 0.9267, 0.625, 0.9769, 0.5572, 0.9769, 0.5555, 0.1767, 0.625, 0.1767, 0.625, 0.2269, 0.5555, 0.2269, 0.5555, 0.148, 0.625, 0.148, 0.625, 0.1767, 0.5555, 0.1767, 0.5572, 0.898, 0.625, 0.898, 0.625, 0.9267, 0.5572, 0.9267, 0.3544, 0.648, 0.375, 0.648, 0.375, 0.6767, 0.3544, 0.6767, 0.141, 0.648, 0.3137, 0.648, 0.3137, 0.6767, 0.141, 0.6767, 0.5572, 0.898, 0.5572, 0.9267, 0.5572, 0.9267, 0.5572, 0.898, 0.5572, 0.898, 0.5572, 0.9267, 0.5572, 0.9267, 0.5572, 0.898, 0.5572, 0.898, 0.5572, 0.9267, 0.5572, 0.9267, 0.5572, 0.898, 0.375, 0.148, 0.4428, 0.148, 0.4428, 0.1767, 0.375, 0.1767, 0.375, 0.898, 0.4445, 0.898, 0.4445, 0.9267, 0.375, 0.9267, 0.4445, 0.898, 0.5572, 0.898, 0.5572, 0.9267, 0.4445, 0.9267, 0.4428, 0.148, 0.5555, 0.148, 0.5555, 0.1767, 0.4428, 0.1767, 0.5572, 0.898, 0.5572, 0.9267, 0.5572, 0.9267, 0.5572, 0.898, 0.5572, 0.898, 0.5572, 0.9267, 0.5572, 0.9267, 0.5572, 0.898, 0.5572, 0.898, 0.5572, 0.9267, 0.5572, 0.9267, 0.5572, 0.898, 0.5572, 0.898, 0.5572, 0.9267, 0.5572, 0.9267, 0.5572, 0.898, 0.5572, 0.898, 0.5572, 0.9267, 0.5572, 0.9267, 0.5572, 0.898, 0.5572, 0.898, 0.5572, 0.9267, 0.5572, 0.9267, 0.5572, 0.898, 0.5572, 0.898, 0.5572, 0.9267, 0.5572, 0.9267, 0.5572, 0.898, 0.5572, 0.898, 0.5572, 0.9267, 0.5572, 0.9267, 0.5572, 0.898, 0.4445, 0.9769, 0.4445, 0.9267, 0.4445, 0.9267, 0.4445, 0.9769, 0.4445, 0.9769, 0.4445, 0.9267, 0.4445, 0.9267, 0.4445, 0.9769, 0.4445, 0.9769, 0.4445, 0.9267, 0.4445, 0.9267, 0.4445, 0.9769, 0.4445, 0.9769, 0.4445, 0.9267, 0.4445, 0.9267, 0.4445, 0.9769, 0.4445, 0.9769, 0.4445, 0.9267, 0.4445, 0.9267, 0.4445, 0.9769, 0.4445, 0.9769, 0.4445, 0.9267, 0.4445, 0.9267, 0.4445, 0.9769, 0.4445, 0.9769, 0.4445, 0.9267, 0.4445, 0.9267, 0.4445, 0.9769, 0.4445, 0.9769, 0.4445, 0.9267, 0.4445, 0.9267, 0.4445, 0.9769, 0.4445, 0.9769, 0.4445, 0.9267, 0.4445, 0.9267, 0.4445, 0.9769, 0.4445, 0.9769, 0.4445, 0.9267, 0.4445, 0.9267, 0.4445, 0.9769, 0.4445, 0.9769, 0.4445, 0.9267, 0.4445, 0.9267, 0.4445, 0.9769, 0.5572, 0.898, 0.5572, 0.9267, 0.5572, 0.9267, 0.5572, 0.898, 0.4445, 0.9769, 0.4445, 0.9267, 0.4445, 0.9267, 0.4445, 0.9769, 0.5572, 0.9769, 0.5572, 0.9267, 0.5572, 0.9267, 0.5572, 0.9769, 0.6044, 0.5231, 0.625, 0.5231, 0.625, 0.5733, 0.6044, 0.5733, 0.391, 0.5231, 0.5637, 0.5231, 0.5637, 0.5733, 0.391, 0.5733, 0.5572, 0.898, 0.5572, 0.9267, 0.5572, 0.9267, 0.5572, 0.898, 0.5841, 0.5231, 0.6044, 0.5231, 0.6044, 0.5733, 0.5841, 0.5733, 0.3341, 0.648, 0.3544, 0.648, 0.3544, 0.6767, 0.3341, 0.6767, 0.3341, 0.6767, 0.3544, 0.6767, 0.3544, 0.7269, 0.3341, 0.7269, 0.5841, 0.5, 0.6044, 0.5, 0.6044, 0.5231, 0.5841, 0.5231, 0.5841, 0.602, 0.6044, 0.602, 0.6044, 0.6266, 0.5841, 0.6266, 0.5841, 0.3178, 0.6044, 0.3178, 0.6044, 0.3178, 0.5841, 0.3178, 0.5841, 0.3178, 0.6044, 0.3178, 0.6044, 0.4305, 0.5841, 0.4305, 0.625, 0.4305, 0.6044, 0.4305, 0.6044, 0.4305, 0.625, 0.4305, 0.5841, 0.3178, 0.6044, 0.3178, 0.6044, 0.3178, 0.5841, 0.3178, 0.625, 0.4305, 0.6044, 0.4305, 0.6044, 0.4305, 0.625, 0.4305, 0.625, 0.4305, 0.6044, 0.4305, 0.6044, 0.4305, 0.625, 0.4305, 0.5841, 0.3178, 0.6044, 0.3178, 0.6044, 0.3178, 0.5841, 0.3178, 0.5841, 0.3178, 0.6044, 0.3178, 0.6044, 0.3178, 0.5841, 0.3178, 0.625, 0.4305, 0.6044, 0.4305, 0.6044, 0.4305, 0.625, 0.4305, 0.5841, 0.3178, 0.6044, 0.3178, 0.6044, 0.3178, 0.5841, 0.3178, 0.625, 0.4305, 0.6044, 0.4305, 0.6044, 0.4305, 0.625, 0.4305, 0.5841, 0.3178, 0.6044, 0.3178, 0.6044, 0.3178, 0.5841, 0.3178, 0.625, 0.4305, 0.6044, 0.4305, 0.6044, 0.4305, 0.625, 0.4305, 0.625, 0.4305, 0.6044, 0.4305, 0.6044, 0.4305, 0.625, 0.4305, 0.625, 0.4305, 0.6044, 0.4305, 0.6044, 0.4305, 0.625, 0.4305, 0.5841, 0.3178, 0.6044, 0.3178, 0.6044, 0.3178, 0.5841, 0.3178, 0.5841, 0.3178, 0.6044, 0.3178, 0.6044, 0.3178, 0.5841, 0.3178, 0.5841, 0.3178, 0.6044, 0.3178, 0.6044, 0.3178, 0.5841, 0.3178, 0.625, 0.4305, 0.6044, 0.4305, 0.6044, 0.4305, 0.625, 0.4305, 0.5841, 0.3178, 0.6044, 0.3178, 0.6044, 0.3178, 0.5841, 0.3178, 0.625, 0.4305, 0.6044, 0.4305, 0.6044, 0.4305, 0.625, 0.4305, 0.625, 0.4305, 0.6044, 0.4305, 0.6044, 0.4305, 0.625, 0.4305, 0.5841, 0.3178, 0.6044, 0.3178, 0.6044, 0.3178, 0.5841, 0.3178, 0.5841, 0.25, 0.6044, 0.25, 0.6044, 0.3178, 0.5841, 0.3178, 0.5841, 0.5733, 0.6044, 0.5733, 0.6044, 0.602, 0.5841, 0.602, 0.3341, 0.6234, 0.3544, 0.6234, 0.3544, 0.648, 0.3341, 0.648, 0.3341, 0.7269, 0.3544, 0.7269, 0.3544, 0.75, 0.3341, 0.75, 0.5841, 0.4305, 0.6044, 0.4305, 0.6044, 0.5, 0.5841, 0.5, 0.5637, 0.4305, 0.5841, 0.4305, 0.5841, 0.5, 0.5637, 0.5, 0.3137, 0.7269, 0.3341, 0.7269, 0.3341, 0.75, 0.3137, 0.75, 0.3137, 0.6234, 0.3341, 0.6234, 0.3341, 0.648, 0.3137, 0.648, 0.5637, 0.5733, 0.5841, 0.5733, 0.5841, 0.602, 0.5637, 0.602, 0.5637, 0.25, 0.5841, 0.25, 0.5841, 0.3178, 0.5637, 0.3178, 0.5637, 0.3178, 0.5841, 0.3178, 0.5841, 0.3178, 0.5637, 0.3178, 0.5637, 0.3178, 0.5841, 0.3178, 0.5841, 0.3178, 0.5637, 0.3178, 0.5637, 0.3178, 0.5841, 0.3178, 0.5841, 0.3178, 0.5637, 0.3178, 0.5637, 0.3178, 0.5841, 0.3178, 0.5841, 0.3178, 0.5637, 0.3178, 0.5637, 0.3178, 0.5841, 0.3178, 0.5841, 0.3178, 0.5637, 0.3178, 0.5637, 0.3178, 0.5841, 0.3178, 0.5841, 0.3178, 0.5637, 0.3178, 0.5637, 0.3178, 0.5841, 0.3178, 0.5841, 0.3178, 0.5637, 0.3178, 0.5637, 0.3178, 0.5841, 0.3178, 0.5841, 0.3178, 0.5637, 0.3178, 0.5637, 0.3178, 0.5841, 0.3178, 0.5841, 0.3178, 0.5637, 0.3178, 0.5637, 0.3178, 0.5841, 0.3178, 0.5841, 0.3178, 0.5637, 0.3178, 0.5637, 0.3178, 0.5841, 0.3178, 0.5841, 0.4305, 0.5637, 0.4305, 0.5637, 0.3178, 0.5841, 0.3178, 0.5841, 0.3178, 0.5637, 0.3178, 0.5637, 0.602, 0.5841, 0.602, 0.5841, 0.6266, 0.5637, 0.6266, 0.5637, 0.5, 0.5841, 0.5, 0.5841, 0.5231, 0.5637, 0.5231, 0.3137, 0.6767, 0.3341, 0.6767, 0.3341, 0.7269, 0.3137, 0.7269, 0.3137, 0.648, 0.3341, 0.648, 0.3341, 0.6767, 0.3137, 0.6767, 0.5637, 0.5231, 0.5841, 0.5231, 0.5841, 0.5733, 0.5637, 0.5733, 0.6044, 0.4305, 0.5841, 0.4305, 0.5841, 0.4305, 0.6044, 0.4305, 0.6044, 0.4305, 0.5841, 0.4305, 0.5841, 0.4305, 0.6044, 0.4305, 0.6044, 0.4305, 0.5841, 0.4305, 0.5841, 0.4305, 0.6044, 0.4305, 0.6044, 0.4305, 0.5841, 0.4305, 0.5841, 0.4305, 0.6044, 0.4305, 0.6044, 0.4305, 0.5841, 0.4305, 0.5841, 0.4305, 0.6044, 0.4305, 0.6044, 0.4305, 0.5841, 0.4305, 0.5841, 0.4305, 0.6044, 0.4305, 0.6044, 0.4305, 0.5841, 0.4305, 0.5841, 0.4305, 0.6044, 0.4305, 0.6044, 0.4305, 0.5841, 0.4305, 0.5841, 0.4305, 0.6044, 0.4305, 0.6044, 0.4305, 0.5841, 0.4305, 0.5841, 0.4305, 0.6044, 0.4305, 0.6044, 0.4305, 0.5841, 0.4305, 0.5841, 0.4305, 0.6044, 0.4305, 0.6044, 0.4305, 0.5841, 0.4305, 0.5841, 0.4305, 0.6044, 0.4305, 0.4428, 0.148, 0.4428, 0.1234, 0.4428, 0.1234, 0.4428, 0.148, 0.5555, 0.1234, 0.5555, 0.148, 0.5555, 0.148, 0.5555, 0.1234, 0.5555, 0.148, 0.4428, 0.148, 0.4428, 0.148, 0.5555, 0.148, 0.5555, 0.148, 0.4428, 0.148, 0.4428, 0.148, 0.5555, 0.148, 0.5555, 0.1234, 0.5555, 0.148, 0.5555, 0.148, 0.5555, 0.1234, 0.4428, 0.148, 0.4428, 0.1234, 0.4428, 0.1234, 0.4428, 0.148, 0.4428, 0.148, 0.4428, 0.1234, 0.4428, 0.1234, 0.4428, 0.148, 0.5555, 0.1234, 0.5555, 0.148, 0.5555, 0.148, 0.5555, 0.1234, 0.5555, 0.148, 0.4428, 0.148, 0.4428, 0.148, 0.5555, 0.148, 0.375, 0.5231, 0.391, 0.5231, 0.391, 0.5733, 0.375, 0.5733, 0.125, 0.648, 0.141, 0.648, 0.141, 0.6767, 0.125, 0.6767, 0.125, 0.6767, 0.141, 0.6767, 0.141, 0.7269, 0.125, 0.7269, 0.375, 0.5, 0.391, 0.5, 0.391, 0.5231, 0.375, 0.5231, 0.375, 0.602, 0.391, 0.602, 0.391, 0.6266, 0.375, 0.6266, 0.375, 0.3178, 0.391, 0.3178, 0.391, 0.4305, 0.375, 0.4305, 0.375, 0.25, 0.391, 0.25, 0.391, 0.3178, 0.375, 0.3178, 0.125, 0.6234, 0.141, 0.6234, 0.141, 0.648, 0.125, 0.648, 0.375, 0.5733, 0.391, 0.5733, 0.391, 0.602, 0.375, 0.602, 0.375, 0.4305, 0.391, 0.4305, 0.391, 0.5, 0.375, 0.5, 0.125, 0.7269, 0.141, 0.7269, 0.141, 0.75, 0.125, 0.75])
me_cube.materials.append(mat_shirt)
me_cube.materials.append(mat_pants)
me_cube.materials.append(mat_hands)
me_cube.materials.append(mat_head)
me_cube.materials.append(mat_feet)
me_cube.use_remesh_preserve_volume = False
me_cube.use_remesh_preserve_attributes = False
me_cube.use_mirror_vertex_groups = False
me_cube.update()
arm_metarig = bpy.data.armatures.new('metarig')  # bones are not reproduced

# ---- objects
ob_cube = bpy.data.objects.new('Cube', me_cube)
ob_metarig = bpy.data.objects.new('metarig', arm_metarig)

# ---- transforms, parenting, visibility, modifiers, constraints
ob_cube.parent = ob_metarig
ob_cube.matrix_parent_inverse = Matrix(((-7.05e-09, 0.1613, 0.0, -0.0), (-0.1613, -7.05e-09, -0.0, 0.0), (0.0, -0.0, 0.1613, -0.0), (-0.0, 0.0, -0.0, 1.0)))
ob_cube.location = (0.0, 0.0, 0.0)
ob_cube.lock_rotations_4d = False
ob_cube.empty_display_type = 'ARROWS'
ob_cube.lineart.crease_threshold = 0.0
_vg = ob_cube.vertex_groups.new(name='spine')
for _i, _w in zip([7, 12, 30, 37, 115, 116, 120, 127, 128, 144, 162, 183, 198, 211, 297, 298, 302, 304, 307], [0.06, 0.2986, 0.01829, 0.2779, 0.02581, 0.09978, 0.3146, 0.05224, 0.3266, 0.08609, 0.02083, 0.227, 0.1009, 0.03756, 0.0389, 0.2873, 0.3104, 0.06752, 0.1556]): _vg.add([_i], _w, 'REPLACE')
_vg = ob_cube.vertex_groups.new(name='spine.001')
_vg = ob_cube.vertex_groups.new(name='spine.002')
for _i, _w in zip([14, 16, 17, 122, 123, 125, 151, 180, 182, 219, 244, 245, 249, 251, 252, 277, 278, 279, 282], [0.04276, 0.08864, 0.3982, 0.1847, 0.05419, 0.4513, 0.03009, 0.01305, 0.1556, 0.08267, 0.1012, 0.003255, 0.05485, 0.03992, 0.1717, 0.2109, 0.07257, 0.008167, 0.0916]): _vg.add([_i], _w, 'REPLACE')
_vg = ob_cube.vertex_groups.new(name='spine.003')
for _i, _w in zip([6, 14, 17, 42, 44, 52, 123, 125, 129, 131, 135, 149, 164, 180, 182, 200, 216, 219, 244, 245, 246, 249, 251, 252, 277, 278, 279, 282, 285, 287, 288, 289, 291, 292, 295], [0.05039, 0.4025, 0.06672, 0.6349, 0.08214, 0.04091, 0.4703, 0.0828, 0.7369, 0.1133, 0.0437, 0.07698, 0.06063, 0.2352, 0.02295, 0.2903, 0.02327, 0.4075, 0.4493, 0.00818, 0.06376, 0.2027, 0.01373, 0.3123, 0.3388, 0.08449, 0.02832, 0.1309, 0.2659, 0.2994, 0.5988, 0.01649, 0.6099, 0.7027, 0.7356]): _vg.add([_i], _w, 'REPLACE')
_vg = ob_cube.vertex_groups.new(name='spine.004')
for _i, _w in zip([42, 44, 45, 52, 53, 56, 57, 126, 129, 130, 131, 134, 135, 136, 137, 284, 285, 286, 287, 288, 289, 290, 291, 292, 293, 294, 295], [0.01971, 0.1814, 0.4137, 0.08603, 0.1175, 0.021, 0.02875, 0.05911, 0.02724, 0.4707, 0.1624, 0.1046, 0.07866, 0.02271, 0.02395, 0.5303, 0.3574, 0.5293, 0.3081, 0.1699, 0.4338, 0.4379, 0.1579, 0.0769, 0.1255, 0.2014, 0.07752]): _vg.add([_i], _w, 'REPLACE')
_vg = ob_cube.vertex_groups.new(name='spine.005')
for _i, _w in zip([42, 44, 45, 48, 49, 52, 53, 56, 57, 129, 130, 131, 132, 133, 134, 135, 136, 137, 284, 285, 286, 287, 288, 289, 290, 291, 292, 293, 294, 295], [0.007459, 0.6362, 0.4574, 0.2506, 0.08004, 0.5098, 0.4049, 0.5668, 0.12, 0.02074, 0.4432, 0.6479, 0.05815, 0.2325, 0.3986, 0.6204, 0.1289, 0.5832, 0.2319, 0.299, 0.2443, 0.3275, 0.1379, 0.1164, 0.1345, 0.1585, 0.06189, 0.01964, 0.06111, 0.07425]): _vg.add([_i], _w, 'REPLACE')
_vg = ob_cube.vertex_groups.new(name='spine.006')
for _i, _w in zip([44, 45, 48, 49, 52, 53, 56, 57, 130, 131, 132, 133, 134, 135, 136, 137, 284, 285, 286, 287], [0.08184, 0.07616, 0.7203, 0.905, 0.3498, 0.4653, 0.3738, 0.8372, 0.02672, 0.05961, 0.9308, 0.7405, 0.4856, 0.2459, 0.831, 0.3548, 0.02295, 0.02531, 0.0001401, 0.0148]): _vg.add([_i], _w, 'REPLACE')
_vg = ob_cube.vertex_groups.new(name='shoulder.L')
for _i, _w in zip([13, 121, 126, 185, 218, 245, 248, 251, 278, 286, 289, 290, 293, 294], [0.1241, 0.3255, 0.4796, 0.05921, 0.1119, 0.2627, 0.04365, 0.05655, 0.09524, 0.06132, 0.007495, 0.1484, 0.006211, 0.3344]): _vg.add([_i], _w, 'REPLACE')
_vg = ob_cube.vertex_groups.new(name='upper_arm.L')
_vg = ob_cube.vertex_groups.new(name='forearm.L')
_vg = ob_cube.vertex_groups.new(name='hand.L')
_vg = ob_cube.vertex_groups.new(name='shoulder.R')
for _i, _w in zip([2, 6, 13, 14, 16, 25, 31, 35, 42, 45, 60, 62, 64, 66, 121, 122, 123, 126, 129, 130, 146, 149, 159, 164, 180, 185, 195, 200, 216, 217, 218, 219, 220, 221, 222, 223, 225, 244, 245, 246, 247, 248, 249, 250, 251, 252, 253, 254, 256, 277, 278, 279, 280, 281, 282, 283, 284, 285, 286, 288, 289, 290, 291, 292, 293, 294, 295], [0.3844, 0.5775, 0.698, 0.1695, 0.02866, 0.191, 0.9869, 0.6619, 0.1545, 0.01325, 0.07647, 0.2137, 0.01093, 0.07298, 0.4931, 0.04921, 0.1359, 0.4183, 0.08142, 0.009284, 0.4517, 0.5711, 0.3345, 0.6989, 0.2468, 0.6304, 0.872, 0.3174, 0.4295, 0.1872, 0.5374, 0.1117, 0.07024, 0.1942, 0.006794, 0.07462, 0.006288, 0.09502, 0.3842, 0.4352, 0.2476, 0.5087, 0.1712, 0.06677, 0.2044, 0.05821, 0.000525, 0.06103, 0.0006804, 0.05332, 0.1985, 0.1516, 0.08627, 0.1632, 0.07666, 0.1526, 0.1577, 0.004519, 0.1267, 0.0481, 0.3676, 0.2461, 0.01231, 0.08942, 0.7817, 0.3769, 0.05173]): _vg.add([_i], _w, 'REPLACE')
_vg = ob_cube.vertex_groups.new(name='upper_arm.R')
for _i, _w in zip([2, 6, 9, 10, 13, 14, 25, 29, 35, 36, 60, 61, 62, 63, 64, 65, 66, 67, 68, 69, 70, 71, 72, 73, 74, 75, 76, 77, 78, 79, 80, 81, 82, 83, 84, 85, 86, 87, 121, 146, 149, 159, 164, 180, 185, 195, 200, 216, 217, 218, 220, 221, 222, 223, 224, 225, 226, 227, 228, 229, 230, 231, 232, 233, 234, 235, 246, 247, 248, 249, 250, 253, 254, 255, 256, 257, 258, 259, 260, 261, 262, 263, 264, 265, 266, 267, 268, 279, 280, 281, 283], [0.3454, 0.1412, 0.03561, 0.02231, 0.02763, 0.006655, 0.7318, 0.09772, 0.263, 0.0961, 0.8877, 0.6773, 0.7531, 0.6809, 0.9515, 0.8799, 0.9103, 0.8815, 0.9802, 0.9664, 0.9722, 0.966, 0.8896, 0.9028, 0.8807, 0.8929, 0.6676, 0.6806, 0.6594, 0.67, 0.3219, 0.3083, 0.3264, 0.3147, 0.09781, 0.08269, 0.1039, 0.08989, 0.000473, 0.2986, 0.09622, 0.5866, 0.1398, 0.03516, 0.1077, 0.07347, 0.04792, 0.1914, 0.3248, 0.02209, 0.7803, 0.6877, 0.9139, 0.8785, 0.9646, 0.9515, 0.9869, 0.9834, 0.9259, 0.9115, 0.7122, 0.6933, 0.2832, 0.2957, 0.06608, 0.07636, 0.09819, 0.3111, 0.0829, 0.02213, 0.1864, 0.6416, 0.6409, 0.8579, 0.8573, 0.9443, 0.9432, 0.983, 0.9818, 0.9342, 0.9187, 0.7264, 0.7031, 0.2691, 0.2853, 0.057, 0.06831, 0.07263, 0.1156, 0.02312, 0.1567]): _vg.add([_i], _w, 'REPLACE')
_vg = ob_cube.vertex_groups.new(name='forearm.R')
for _i, _w in zip([72, 73, 74, 75, 76, 77, 78, 79, 80, 81, 82, 83, 84, 85, 86, 87, 88, 89, 90, 91, 92, 93, 94, 95, 96, 97, 98, 99, 100, 101, 102, 103, 228, 229, 230, 231, 232, 233, 234, 235, 236, 237, 238, 239, 240, 241, 242, 243, 261, 262, 263, 264, 265, 266, 267, 268, 269, 270, 271, 272, 273, 274, 275, 276], [0.1094, 0.09554, 0.1178, 0.1053, 0.3318, 0.3186, 0.3397, 0.3291, 0.6775, 0.6912, 0.6728, 0.6846, 0.9012, 0.9166, 0.8951, 0.9094, 0.9757, 0.9818, 0.977, 0.9831, 0.9436, 0.9529, 0.9467, 0.9564, 0.8727, 0.8861, 0.8783, 0.8922, 0.183, 0.1621, 0.183, 0.151, 0.07352, 0.08754, 0.2874, 0.3061, 0.7165, 0.7039, 0.9334, 0.9231, 0.9844, 0.9863, 0.9589, 0.9639, 0.8966, 0.9066, 0.1257, 0.1211, 0.06503, 0.08029, 0.2732, 0.2963, 0.7306, 0.7144, 0.9426, 0.9312, 0.9873, 0.9892, 0.9642, 0.9697, 0.9057, 0.9171, 0.1115, 0.1041]): _vg.add([_i], _w, 'REPLACE')
_vg = ob_cube.vertex_groups.new(name='hand.R')
for _i, _w in zip([92, 93, 94, 95, 96, 97, 98, 99, 100, 101, 102, 103, 238, 239, 240, 241, 242, 243, 271, 272, 273, 274, 275, 276], [0.05375, 0.04037, 0.05061, 0.03355, 0.1262, 0.1132, 0.1207, 0.1071, 0.8168, 0.8378, 0.8168, 0.8489, 0.02907, 0.01915, 0.1028, 0.09287, 0.8742, 0.8788, 0.01906, 0.008273, 0.09386, 0.08248, 0.8885, 0.8958]): _vg.add([_i], _w, 'REPLACE')
_vg = ob_cube.vertex_groups.new(name='breast.L')
_vg = ob_cube.vertex_groups.new(name='breast.R')
for _i, _w in zip([2, 3, 6, 7, 9, 10, 13, 14, 15, 16, 17, 25, 29, 35, 36, 42, 60, 61, 63, 65, 67, 69, 121, 122, 123, 124, 125, 129, 146, 148, 149, 150, 151, 159, 164, 180, 181, 182, 185, 187, 195, 200, 216, 217, 218, 219, 220, 221, 222, 223, 244, 245, 246, 247, 248, 249, 250, 251, 252, 253, 254, 255, 256, 257, 258, 277, 278, 279, 280, 281, 282, 283, 292, 295, 296, 297, 299, 300, 301, 303, 304, 305, 306], [0.2517, 0.01062, 0.2141, 0.006831, 0.8835, 0.9378, 0.1169, 0.3196, 0.001491, 0.8182, 0.4749, 0.068, 0.885, 0.05081, 0.8794, 0.1181, 0.01262, 0.3135, 0.3053, 0.1138, 0.1098, 0.001645, 0.1177, 0.6928, 0.2778, 0.004246, 0.4002, 0.0828, 0.2225, 0.9535, 0.2339, 0.003864, 0.8752, 0.06348, 0.09058, 0.4229, 0.003433, 0.7539, 0.1835, 0.9272, 0.01407, 0.3043, 0.3232, 0.473, 0.2725, 0.3545, 0.1442, 0.1046, 0.05517, 0.03376, 0.3108, 0.261, 0.3735, 0.4169, 0.3382, 0.519, 0.7345, 0.6273, 0.4208, 0.327, 0.2858, 0.1286, 0.1127, 0.04779, 0.0368, 0.3586, 0.515, 0.6955, 0.7801, 0.7442, 0.6607, 0.6425, 0.04919, 0.03452, 0.02925, 0.0252, 0.03109, 0.009405, 0.01309, 0.03664, 0.01992, 0.03045, 0.02723]): _vg.add([_i], _w, 'REPLACE')
_vg = ob_cube.vertex_groups.new(name='pelvis.L')
for _i, _w in zip([7, 12, 15, 30, 37, 115, 116, 117, 120, 124, 127, 128, 144, 162, 181, 183, 194, 198, 211, 297, 298, 299, 302, 303, 304, 306, 307], [0.0603, 0.2988, 0.113, 0.09987, 0.2796, 0.02793, 0.1016, 0.02661, 0.3149, 0.1869, 0.205, 0.328, 0.08634, 0.02151, 0.06205, 0.2272, 0.007432, 0.1014, 0.03853, 0.03946, 0.2874, 0.1082, 0.3104, 0.1829, 0.0677, 0.05556, 0.1557]): _vg.add([_i], _w, 'REPLACE')
_vg = ob_cube.vertex_groups.new(name='pelvis.R')
for _i, _w in zip([7, 12, 15, 30, 37, 39, 115, 116, 120, 124, 127, 128, 144, 162, 175, 181, 183, 198, 211, 297, 298, 299, 301, 302, 303, 304, 307], [0.1291, 0.332, 0.1144, 0.05042, 0.2809, 0.01927, 0.02802, 0.1019, 0.3348, 0.07786, 0.072, 0.3273, 0.1671, 0.05563, 0.002619, 0.04249, 0.3209, 0.1167, 0.04799, 0.1178, 0.3648, 0.01037, 0.01903, 0.3449, 0.01692, 0.1866, 0.4745]): _vg.add([_i], _w, 'REPLACE')
_vg = ob_cube.vertex_groups.new(name='thigh.L')
_vg = ob_cube.vertex_groups.new(name='shin.L')
_vg = ob_cube.vertex_groups.new(name='foot.L')
_vg = ob_cube.vertex_groups.new(name='thigh.R')
for _i, _w in zip([3, 7, 12, 15, 26, 30, 37, 38, 39, 40, 41, 43, 46, 47, 50, 51, 54, 55, 58, 59, 104, 105, 106, 107, 108, 109, 110, 111, 112, 113, 114, 115, 116, 117, 118, 119, 120, 122, 124, 127, 144, 150, 158, 162, 163, 165, 166, 167, 168, 169, 170, 171, 172, 173, 174, 175, 176, 179, 181, 183, 194, 198, 199, 201, 202, 203, 204, 205, 206, 207, 208, 209, 210, 211, 212, 215, 296, 297, 298, 299, 300, 301, 303, 304, 305, 306, 307], [0.9375, 0.7181, 0.06579, 0.7307, 0.9673, 0.8089, 0.161, 0.1615, 0.911, 0.1671, 0.1287, 0.1188, 0.6148, 0.6213, 0.6663, 0.682, 0.8965, 0.8468, 0.8403, 0.8847, 0.9734, 0.9787, 0.9565, 0.9526, 0.9928, 0.9861, 0.9678, 0.989, 0.9663, 0.9889, 0.9735, 0.8832, 0.6958, 0.9205, 0.9815, 0.9516, 0.01269, 0.002005, 0.687, 0.6618, 0.6326, 0.9313, 0.9693, 0.8621, 0.1437, 0.6374, 0.8677, 0.8581, 0.9602, 0.9653, 0.1519, 0.9943, 0.9659, 0.9907, 0.9848, 0.9316, 0.9835, 0.6481, 0.8551, 0.2142, 0.9404, 0.6778, 0.09607, 0.7047, 0.9218, 0.9043, 0.9782, 0.9846, 0.1115, 0.9955, 0.941, 0.9882, 0.9814, 0.8613, 0.9737, 0.7327, 0.9339, 0.7504, 0.04661, 0.8096, 0.9512, 0.9015, 0.7256, 0.638, 0.9236, 0.8787, 0.1886]): _vg.add([_i], _w, 'REPLACE')
_vg = ob_cube.vertex_groups.new(name='shin.R')
for _i, _w in zip([0, 1, 4, 5, 8, 11, 18, 19, 20, 21, 22, 23, 24, 27, 28, 32, 33, 34, 38, 40, 41, 43, 46, 47, 50, 51, 54, 55, 58, 59, 104, 106, 107, 138, 139, 142, 143, 145, 147, 153, 154, 155, 156, 157, 160, 161, 163, 165, 166, 167, 168, 169, 170, 177, 178, 179, 184, 186, 189, 190, 191, 192, 193, 196, 197, 199, 201, 202, 203, 206, 213, 214, 215], [0.4978, 0.1096, 0.9355, 0.8799, 0.8493, 0.9141, 0.9343, 0.9595, 0.9065, 0.9411, 0.9768, 0.9601, 0.9707, 0.9825, 0.9907, 0.991, 0.98, 0.9821, 0.838, 0.8324, 0.8711, 0.8811, 0.3849, 0.3785, 0.3335, 0.3179, 0.1033, 0.1529, 0.1593, 0.1149, 0.0005158, 0.0362, 0.04327, 0.1661, 0.5016, 0.09131, 0.09779, 0.09474, 0.0911, 0.9347, 0.901, 0.9854, 0.9761, 0.9709, 0.4996, 0.9267, 0.8559, 0.3623, 0.1322, 0.1416, 0.028, 0.01882, 0.8477, 0.9511, 0.9848, 0.3517, 0.04304, 0.0821, 0.9657, 0.94, 0.9921, 0.9858, 0.9869, 0.4977, 0.9468, 0.9038, 0.2951, 0.07813, 0.09541, 0.8883, 0.9674, 0.9941, 0.2672]): _vg.add([_i], _w, 'REPLACE')
_vg = ob_cube.vertex_groups.new(name='foot.R')
for _i, _w in zip([0, 1, 4, 5, 8, 11, 18, 19, 20, 21, 23, 138, 139, 140, 141, 142, 143, 145, 147, 152, 153, 154, 157, 160, 161, 177, 184, 186, 188, 189, 190, 196, 197, 213], [0.5021, 0.8903, 0.06397, 0.1199, 0.1501, 0.08472, 0.06515, 0.02913, 0.09194, 0.05682, 0.02203, 0.8338, 0.4982, 0.9873, 0.9763, 0.9087, 0.9021, 0.9052, 0.9088, 0.9848, 0.06402, 0.09847, 0.002251, 0.5003, 0.07233, 0.04437, 0.9535, 0.9179, 0.9947, 0.01779, 0.05983, 0.5023, 0.05276, 0.01335]): _vg.add([_i], _w, 'REPLACE')
_m = ob_cube.modifiers.new('Mirror', 'MIRROR')
_m.use_axis = (False, True, False)
_m.merge_threshold = 0.073
_m = ob_cube.modifiers.new('Armature', 'ARMATURE')
_m.object = ob_metarig
ob_metarig.location = (0.0, 0.0, 0.0)
ob_metarig.rotation_euler = (0.0, 0.0, 1.571)
ob_metarig.scale = (6.2, 6.2, 6.2)
ob_metarig.lineart.crease_threshold = 0.0

# ---- collection membership
col_collection.objects.link(ob_cube)
col_collection.objects.link(ob_metarig)

# ---- scene / render settings (as saved in the file)
scene.frame_start = 1; scene.frame_end = 51; scene.frame_set(96)
scene.render.engine = 'BLENDER_EEVEE_NEXT'
scene.cycles.use_denoising = False
scene.cycles.samples = 128
scene.cycles.sampling_pattern = 'TABULATED_SOBOL'
scene.cycles.use_adaptive_sampling = False
scene.cycles.use_light_tree = False
scene.view_settings.view_transform = 'Filmic'
bpy.context.view_layer.update()

# ---- added for rendering (the .blend has no active camera and no usable light): camera, sun
cam_auto = bpy.data.cameras.new('AutoCamera')
cam_auto.lens = 50.0
cam_auto.sensor_width = 36.0
cam_auto.clip_end = 1000.0
ob_auto_camera = bpy.data.objects.new('AutoCamera', cam_auto)
scene.collection.objects.link(ob_auto_camera)
ob_auto_camera.location = (14.0352, -16.4396, 9.39644)
ob_auto_camera.rotation_euler = (1.09748, -7.21219e-08, 0.694738)
scene.camera = ob_auto_camera
light_auto_sun = bpy.data.lights.new('AutoSun', 'SUN')
light_auto_sun.energy = 3.0
light_auto_sun.angle = 0.0523599
ob_auto_sun = bpy.data.objects.new('AutoSun', light_auto_sun)
scene.collection.objects.link(ob_auto_sun)
ob_auto_sun.rotation_euler = (0.872665, 0.174533, 0.523599)
bpy.context.view_layer.update()
